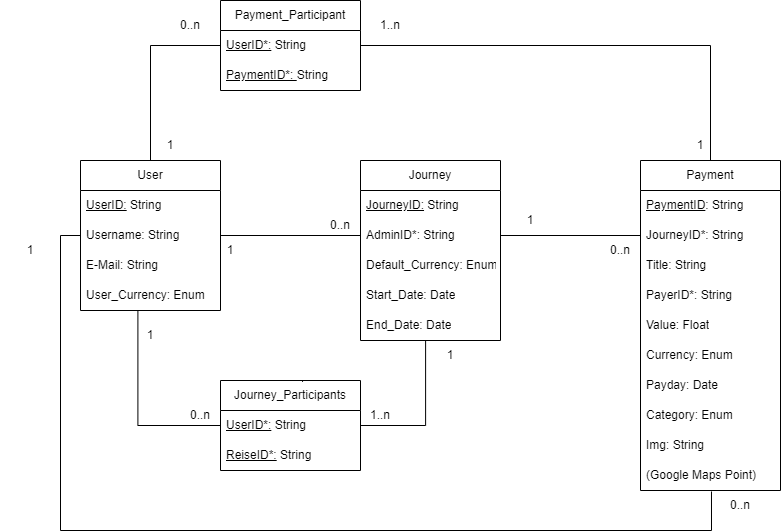

The diagram above was exported from draw.io. Its source (the exported page's mxGraphModel, read from the mxfile embedded in the PNG):
<mxGraphModel dx="2261" dy="1933" grid="1" gridSize="10" guides="1" tooltips="1" connect="1" arrows="1" fold="1" page="1" pageScale="1" pageWidth="827" pageHeight="1169" math="0" shadow="0">
  <root>
    <mxCell id="0" />
    <mxCell id="1" parent="0" />
    <mxCell id="CTSzyTjlbp3tlERuj6PK-33" style="edgeStyle=orthogonalEdgeStyle;rounded=0;orthogonalLoop=1;jettySize=auto;html=1;exitX=0.5;exitY=0;exitDx=0;exitDy=0;entryX=0;entryY=0.5;entryDx=0;entryDy=0;endArrow=none;endFill=0;" parent="1" source="MvBmRPBByy9cIsjPnQKT-1" target="CTSzyTjlbp3tlERuj6PK-20" edge="1">
      <mxGeometry relative="1" as="geometry" />
    </mxCell>
    <mxCell id="MvBmRPBByy9cIsjPnQKT-1" value="User" style="swimlane;fontStyle=0;childLayout=stackLayout;horizontal=1;startSize=30;horizontalStack=0;resizeParent=1;resizeParentMax=0;resizeLast=0;collapsible=1;marginBottom=0;whiteSpace=wrap;html=1;" parent="1" vertex="1">
      <mxGeometry x="30" y="120" width="140" height="150" as="geometry" />
    </mxCell>
    <mxCell id="MvBmRPBByy9cIsjPnQKT-2" value="&lt;u&gt;UserID:&lt;/u&gt;&amp;nbsp;String" style="text;strokeColor=none;fillColor=none;align=left;verticalAlign=middle;spacingLeft=4;spacingRight=4;overflow=hidden;points=[[0,0.5],[1,0.5]];portConstraint=eastwest;rotatable=0;whiteSpace=wrap;html=1;" parent="MvBmRPBByy9cIsjPnQKT-1" vertex="1">
      <mxGeometry y="30" width="140" height="30" as="geometry" />
    </mxCell>
    <mxCell id="MvBmRPBByy9cIsjPnQKT-3" value="Username: String" style="text;strokeColor=none;fillColor=none;align=left;verticalAlign=middle;spacingLeft=4;spacingRight=4;overflow=hidden;points=[[0,0.5],[1,0.5]];portConstraint=eastwest;rotatable=0;whiteSpace=wrap;html=1;" parent="MvBmRPBByy9cIsjPnQKT-1" vertex="1">
      <mxGeometry y="60" width="140" height="30" as="geometry" />
    </mxCell>
    <mxCell id="MvBmRPBByy9cIsjPnQKT-4" value="E-Mail: String" style="text;strokeColor=none;fillColor=none;align=left;verticalAlign=middle;spacingLeft=4;spacingRight=4;overflow=hidden;points=[[0,0.5],[1,0.5]];portConstraint=eastwest;rotatable=0;whiteSpace=wrap;html=1;" parent="MvBmRPBByy9cIsjPnQKT-1" vertex="1">
      <mxGeometry y="90" width="140" height="30" as="geometry" />
    </mxCell>
    <mxCell id="MvBmRPBByy9cIsjPnQKT-6" value="User_Currency: Enum" style="text;strokeColor=none;fillColor=none;align=left;verticalAlign=middle;spacingLeft=4;spacingRight=4;overflow=hidden;points=[[0,0.5],[1,0.5]];portConstraint=eastwest;rotatable=0;whiteSpace=wrap;html=1;" parent="MvBmRPBByy9cIsjPnQKT-1" vertex="1">
      <mxGeometry y="120" width="140" height="30" as="geometry" />
    </mxCell>
    <mxCell id="MvBmRPBByy9cIsjPnQKT-7" value="Journey" style="swimlane;fontStyle=0;childLayout=stackLayout;horizontal=1;startSize=30;horizontalStack=0;resizeParent=1;resizeParentMax=0;resizeLast=0;collapsible=1;marginBottom=0;whiteSpace=wrap;html=1;" parent="1" vertex="1">
      <mxGeometry x="310" y="120" width="140" height="180" as="geometry" />
    </mxCell>
    <mxCell id="MvBmRPBByy9cIsjPnQKT-8" value="&lt;u&gt;JourneyID:&lt;/u&gt;&amp;nbsp;String" style="text;strokeColor=none;fillColor=none;align=left;verticalAlign=middle;spacingLeft=4;spacingRight=4;overflow=hidden;points=[[0,0.5],[1,0.5]];portConstraint=eastwest;rotatable=0;whiteSpace=wrap;html=1;" parent="MvBmRPBByy9cIsjPnQKT-7" vertex="1">
      <mxGeometry y="30" width="140" height="30" as="geometry" />
    </mxCell>
    <mxCell id="CTSzyTjlbp3tlERuj6PK-3" value="AdminID*:&amp;nbsp;String" style="text;strokeColor=none;fillColor=none;align=left;verticalAlign=middle;spacingLeft=4;spacingRight=4;overflow=hidden;points=[[0,0.5],[1,0.5]];portConstraint=eastwest;rotatable=0;whiteSpace=wrap;html=1;" parent="MvBmRPBByy9cIsjPnQKT-7" vertex="1">
      <mxGeometry y="60" width="140" height="30" as="geometry" />
    </mxCell>
    <mxCell id="CTSzyTjlbp3tlERuj6PK-4" value="Default_Currency:&amp;nbsp;Enum" style="text;strokeColor=none;fillColor=none;align=left;verticalAlign=middle;spacingLeft=4;spacingRight=4;overflow=hidden;points=[[0,0.5],[1,0.5]];portConstraint=eastwest;rotatable=0;whiteSpace=wrap;html=1;" parent="MvBmRPBByy9cIsjPnQKT-7" vertex="1">
      <mxGeometry y="90" width="140" height="30" as="geometry" />
    </mxCell>
    <mxCell id="CTSzyTjlbp3tlERuj6PK-5" value="Start_Date: Date&lt;span style=&quot;color: rgba(0, 0, 0, 0); font-family: monospace; font-size: 0px;&quot;&gt;%3CmxGraphModel%3E%3Croot%3E%3CmxCell%20id%3D%220%22%2F%3E%3CmxCell%20id%3D%221%22%20parent%3D%220%22%2F%3E%3CmxCell%20id%3D%222%22%20value%3D%22%26lt%3Bu%26gt%3BStandartw%C3%A4hrung%3A%26lt%3B%2Fu%26gt%3B%26amp%3Bnbsp%3BEnum%22%20style%3D%22text%3BstrokeColor%3Dnone%3BfillColor%3Dnone%3Balign%3Dleft%3BverticalAlign%3Dmiddle%3BspacingLeft%3D4%3BspacingRight%3D4%3Boverflow%3Dhidden%3Bpoints%3D%5B%5B0%2C0.5%5D%2C%5B1%2C0.5%5D%5D%3BportConstraint%3Deastwest%3Brotatable%3D0%3BwhiteSpace%3Dwrap%3Bhtml%3D1%3B%22%20vertex%3D%221%22%20parent%3D%221%22%3E%3CmxGeometry%20x%3D%22274%22%20y%3D%22300%22%20width%3D%22140%22%20height%3D%2230%22%20as%3D%22geometry%22%2F%3E%3C%2FmxCell%3E%3C%2Froot%3E%3C%2FmxGraphModel%3E&lt;/span&gt;" style="text;strokeColor=none;fillColor=none;align=left;verticalAlign=middle;spacingLeft=4;spacingRight=4;overflow=hidden;points=[[0,0.5],[1,0.5]];portConstraint=eastwest;rotatable=0;whiteSpace=wrap;html=1;" parent="MvBmRPBByy9cIsjPnQKT-7" vertex="1">
      <mxGeometry y="120" width="140" height="30" as="geometry" />
    </mxCell>
    <mxCell id="CTSzyTjlbp3tlERuj6PK-6" value="End_Date: Date" style="text;strokeColor=none;fillColor=none;align=left;verticalAlign=middle;spacingLeft=4;spacingRight=4;overflow=hidden;points=[[0,0.5],[1,0.5]];portConstraint=eastwest;rotatable=0;whiteSpace=wrap;html=1;" parent="MvBmRPBByy9cIsjPnQKT-7" vertex="1">
      <mxGeometry y="150" width="140" height="30" as="geometry" />
    </mxCell>
    <mxCell id="CTSzyTjlbp3tlERuj6PK-7" value="Journey_Participants" style="swimlane;fontStyle=0;childLayout=stackLayout;horizontal=1;startSize=30;horizontalStack=0;resizeParent=1;resizeParentMax=0;resizeLast=0;collapsible=1;marginBottom=0;whiteSpace=wrap;html=1;" parent="1" vertex="1">
      <mxGeometry x="170" y="340" width="140" height="90" as="geometry" />
    </mxCell>
    <mxCell id="CTSzyTjlbp3tlERuj6PK-8" value="&lt;u&gt;UserID*:&lt;/u&gt;&amp;nbsp;String" style="text;strokeColor=none;fillColor=none;align=left;verticalAlign=middle;spacingLeft=4;spacingRight=4;overflow=hidden;points=[[0,0.5],[1,0.5]];portConstraint=eastwest;rotatable=0;whiteSpace=wrap;html=1;" parent="CTSzyTjlbp3tlERuj6PK-7" vertex="1">
      <mxGeometry y="30" width="140" height="30" as="geometry" />
    </mxCell>
    <mxCell id="CTSzyTjlbp3tlERuj6PK-9" value="&lt;u&gt;ReiseID*:&lt;/u&gt;&amp;nbsp;String" style="text;strokeColor=none;fillColor=none;align=left;verticalAlign=middle;spacingLeft=4;spacingRight=4;overflow=hidden;points=[[0,0.5],[1,0.5]];portConstraint=eastwest;rotatable=0;whiteSpace=wrap;html=1;" parent="CTSzyTjlbp3tlERuj6PK-7" vertex="1">
      <mxGeometry y="60" width="140" height="30" as="geometry" />
    </mxCell>
    <mxCell id="CTSzyTjlbp3tlERuj6PK-11" value="Payment" style="swimlane;fontStyle=0;childLayout=stackLayout;horizontal=1;startSize=30;horizontalStack=0;resizeParent=1;resizeParentMax=0;resizeLast=0;collapsible=1;marginBottom=0;whiteSpace=wrap;html=1;" parent="1" vertex="1">
      <mxGeometry x="590" y="120" width="140" height="330" as="geometry" />
    </mxCell>
    <mxCell id="CTSzyTjlbp3tlERuj6PK-24" value="&lt;u&gt;PaymentID&lt;/u&gt;: String" style="text;strokeColor=none;fillColor=none;align=left;verticalAlign=middle;spacingLeft=4;spacingRight=4;overflow=hidden;points=[[0,0.5],[1,0.5]];portConstraint=eastwest;rotatable=0;whiteSpace=wrap;html=1;" parent="CTSzyTjlbp3tlERuj6PK-11" vertex="1">
      <mxGeometry y="30" width="140" height="30" as="geometry" />
    </mxCell>
    <mxCell id="CTSzyTjlbp3tlERuj6PK-12" value="JourneyID*: String" style="text;strokeColor=none;fillColor=none;align=left;verticalAlign=middle;spacingLeft=4;spacingRight=4;overflow=hidden;points=[[0,0.5],[1,0.5]];portConstraint=eastwest;rotatable=0;whiteSpace=wrap;html=1;" parent="CTSzyTjlbp3tlERuj6PK-11" vertex="1">
      <mxGeometry y="60" width="140" height="30" as="geometry" />
    </mxCell>
    <mxCell id="CTSzyTjlbp3tlERuj6PK-13" value="Title: String" style="text;strokeColor=none;fillColor=none;align=left;verticalAlign=middle;spacingLeft=4;spacingRight=4;overflow=hidden;points=[[0,0.5],[1,0.5]];portConstraint=eastwest;rotatable=0;whiteSpace=wrap;html=1;" parent="CTSzyTjlbp3tlERuj6PK-11" vertex="1">
      <mxGeometry y="90" width="140" height="30" as="geometry" />
    </mxCell>
    <mxCell id="CTSzyTjlbp3tlERuj6PK-14" value="PayerID*: String" style="text;strokeColor=none;fillColor=none;align=left;verticalAlign=middle;spacingLeft=4;spacingRight=4;overflow=hidden;points=[[0,0.5],[1,0.5]];portConstraint=eastwest;rotatable=0;whiteSpace=wrap;html=1;" parent="CTSzyTjlbp3tlERuj6PK-11" vertex="1">
      <mxGeometry y="120" width="140" height="30" as="geometry" />
    </mxCell>
    <mxCell id="CTSzyTjlbp3tlERuj6PK-55" value="Value: Float" style="text;strokeColor=none;fillColor=none;align=left;verticalAlign=middle;spacingLeft=4;spacingRight=4;overflow=hidden;points=[[0,0.5],[1,0.5]];portConstraint=eastwest;rotatable=0;whiteSpace=wrap;html=1;" parent="CTSzyTjlbp3tlERuj6PK-11" vertex="1">
      <mxGeometry y="150" width="140" height="30" as="geometry" />
    </mxCell>
    <mxCell id="CTSzyTjlbp3tlERuj6PK-56" value="Currency: Enum" style="text;strokeColor=none;fillColor=none;align=left;verticalAlign=middle;spacingLeft=4;spacingRight=4;overflow=hidden;points=[[0,0.5],[1,0.5]];portConstraint=eastwest;rotatable=0;whiteSpace=wrap;html=1;" parent="CTSzyTjlbp3tlERuj6PK-11" vertex="1">
      <mxGeometry y="180" width="140" height="30" as="geometry" />
    </mxCell>
    <mxCell id="CTSzyTjlbp3tlERuj6PK-15" value="Payday: Date&lt;span style=&quot;color: rgba(0, 0, 0, 0); font-family: monospace; font-size: 0px;&quot;&gt;%3CmxGraphModel%3E%3Croot%3E%3CmxCell%20id%3D%220%22%2F%3E%3CmxCell%20id%3D%221%22%20parent%3D%220%22%2F%3E%3CmxCell%20id%3D%222%22%20value%3D%22PayerID*%3A%20String%22%20style%3D%22text%3BstrokeColor%3Dnone%3BfillColor%3Dnone%3Balign%3Dleft%3BverticalAlign%3Dmiddle%3BspacingLeft%3D4%3BspacingRight%3D4%3Boverflow%3Dhidden%3Bpoints%3D%5B%5B0%2C0.5%5D%2C%5B1%2C0.5%5D%5D%3BportConstraint%3Deastwest%3Brotatable%3D0%3BwhiteSpace%3Dwrap%3Bhtml%3D1%3B%22%20vertex%3D%221%22%20parent%3D%221%22%3E%3CmxGeometry%20x%3D%2280%22%20y%3D%22600%22%20width%3D%22140%22%20height%3D%2230%22%20as%3D%22geometry%22%2F%3E%3C%2FmxCell%3E%3C%2Froot%3E%3C%2FmxGraphModel%3E&lt;/span&gt;" style="text;strokeColor=none;fillColor=none;align=left;verticalAlign=middle;spacingLeft=4;spacingRight=4;overflow=hidden;points=[[0,0.5],[1,0.5]];portConstraint=eastwest;rotatable=0;whiteSpace=wrap;html=1;" parent="CTSzyTjlbp3tlERuj6PK-11" vertex="1">
      <mxGeometry y="210" width="140" height="30" as="geometry" />
    </mxCell>
    <mxCell id="CTSzyTjlbp3tlERuj6PK-16" value="Category: Enum" style="text;strokeColor=none;fillColor=none;align=left;verticalAlign=middle;spacingLeft=4;spacingRight=4;overflow=hidden;points=[[0,0.5],[1,0.5]];portConstraint=eastwest;rotatable=0;whiteSpace=wrap;html=1;" parent="CTSzyTjlbp3tlERuj6PK-11" vertex="1">
      <mxGeometry y="240" width="140" height="30" as="geometry" />
    </mxCell>
    <mxCell id="CTSzyTjlbp3tlERuj6PK-17" value="Img: String" style="text;strokeColor=none;fillColor=none;align=left;verticalAlign=middle;spacingLeft=4;spacingRight=4;overflow=hidden;points=[[0,0.5],[1,0.5]];portConstraint=eastwest;rotatable=0;whiteSpace=wrap;html=1;" parent="CTSzyTjlbp3tlERuj6PK-11" vertex="1">
      <mxGeometry y="270" width="140" height="30" as="geometry" />
    </mxCell>
    <mxCell id="CTSzyTjlbp3tlERuj6PK-18" value="(Google Maps Point)" style="text;strokeColor=none;fillColor=none;align=left;verticalAlign=middle;spacingLeft=4;spacingRight=4;overflow=hidden;points=[[0,0.5],[1,0.5]];portConstraint=eastwest;rotatable=0;whiteSpace=wrap;html=1;" parent="CTSzyTjlbp3tlERuj6PK-11" vertex="1">
      <mxGeometry y="300" width="140" height="30" as="geometry" />
    </mxCell>
    <mxCell id="CTSzyTjlbp3tlERuj6PK-19" value="Payment_Participant" style="swimlane;fontStyle=0;childLayout=stackLayout;horizontal=1;startSize=30;horizontalStack=0;resizeParent=1;resizeParentMax=0;resizeLast=0;collapsible=1;marginBottom=0;whiteSpace=wrap;html=1;" parent="1" vertex="1">
      <mxGeometry x="170" y="-40" width="140" height="90" as="geometry" />
    </mxCell>
    <mxCell id="CTSzyTjlbp3tlERuj6PK-20" value="&lt;u&gt;UserID*:&lt;/u&gt;&amp;nbsp;String" style="text;strokeColor=none;fillColor=none;align=left;verticalAlign=middle;spacingLeft=4;spacingRight=4;overflow=hidden;points=[[0,0.5],[1,0.5]];portConstraint=eastwest;rotatable=0;whiteSpace=wrap;html=1;" parent="CTSzyTjlbp3tlERuj6PK-19" vertex="1">
      <mxGeometry y="30" width="140" height="30" as="geometry" />
    </mxCell>
    <mxCell id="CTSzyTjlbp3tlERuj6PK-21" value="&lt;u&gt;PaymentID*: &lt;/u&gt;String" style="text;strokeColor=none;fillColor=none;align=left;verticalAlign=middle;spacingLeft=4;spacingRight=4;overflow=hidden;points=[[0,0.5],[1,0.5]];portConstraint=eastwest;rotatable=0;whiteSpace=wrap;html=1;" parent="CTSzyTjlbp3tlERuj6PK-19" vertex="1">
      <mxGeometry y="60" width="140" height="30" as="geometry" />
    </mxCell>
    <mxCell id="CTSzyTjlbp3tlERuj6PK-29" style="edgeStyle=orthogonalEdgeStyle;rounded=0;orthogonalLoop=1;jettySize=auto;html=1;exitX=1;exitY=0.5;exitDx=0;exitDy=0;entryX=0;entryY=0.5;entryDx=0;entryDy=0;endArrow=none;endFill=0;" parent="1" source="MvBmRPBByy9cIsjPnQKT-3" target="CTSzyTjlbp3tlERuj6PK-3" edge="1">
      <mxGeometry relative="1" as="geometry" />
    </mxCell>
    <mxCell id="CTSzyTjlbp3tlERuj6PK-30" style="edgeStyle=orthogonalEdgeStyle;rounded=0;orthogonalLoop=1;jettySize=auto;html=1;exitX=1;exitY=0.5;exitDx=0;exitDy=0;entryX=0.465;entryY=0.987;entryDx=0;entryDy=0;entryPerimeter=0;endArrow=none;endFill=0;" parent="1" source="CTSzyTjlbp3tlERuj6PK-8" target="CTSzyTjlbp3tlERuj6PK-6" edge="1">
      <mxGeometry relative="1" as="geometry" />
    </mxCell>
    <mxCell id="CTSzyTjlbp3tlERuj6PK-31" style="edgeStyle=orthogonalEdgeStyle;rounded=0;orthogonalLoop=1;jettySize=auto;html=1;exitX=0;exitY=0.5;exitDx=0;exitDy=0;entryX=0.41;entryY=1.013;entryDx=0;entryDy=0;entryPerimeter=0;endArrow=none;endFill=0;" parent="1" source="CTSzyTjlbp3tlERuj6PK-8" target="MvBmRPBByy9cIsjPnQKT-6" edge="1">
      <mxGeometry relative="1" as="geometry" />
    </mxCell>
    <mxCell id="CTSzyTjlbp3tlERuj6PK-32" style="edgeStyle=orthogonalEdgeStyle;rounded=0;orthogonalLoop=1;jettySize=auto;html=1;exitX=0.75;exitY=0;exitDx=0;exitDy=0;entryX=0.586;entryY=0.015;entryDx=0;entryDy=0;entryPerimeter=0;endArrow=none;endFill=0;" parent="1" source="CTSzyTjlbp3tlERuj6PK-7" target="CTSzyTjlbp3tlERuj6PK-7" edge="1">
      <mxGeometry relative="1" as="geometry" />
    </mxCell>
    <mxCell id="CTSzyTjlbp3tlERuj6PK-34" style="edgeStyle=orthogonalEdgeStyle;rounded=0;orthogonalLoop=1;jettySize=auto;html=1;exitX=1;exitY=0.5;exitDx=0;exitDy=0;entryX=0.5;entryY=0;entryDx=0;entryDy=0;endArrow=none;endFill=0;" parent="1" source="CTSzyTjlbp3tlERuj6PK-20" target="CTSzyTjlbp3tlERuj6PK-11" edge="1">
      <mxGeometry relative="1" as="geometry" />
    </mxCell>
    <mxCell id="CTSzyTjlbp3tlERuj6PK-35" style="edgeStyle=orthogonalEdgeStyle;rounded=0;orthogonalLoop=1;jettySize=auto;html=1;exitX=1;exitY=0.5;exitDx=0;exitDy=0;entryX=0;entryY=0.5;entryDx=0;entryDy=0;endArrow=none;endFill=0;" parent="1" source="CTSzyTjlbp3tlERuj6PK-3" target="CTSzyTjlbp3tlERuj6PK-12" edge="1">
      <mxGeometry relative="1" as="geometry" />
    </mxCell>
    <mxCell id="CTSzyTjlbp3tlERuj6PK-36" value="0..n" style="text;html=1;strokeColor=none;fillColor=none;align=center;verticalAlign=middle;whiteSpace=wrap;rounded=0;" parent="1" vertex="1">
      <mxGeometry x="260" y="170" width="60" height="30" as="geometry" />
    </mxCell>
    <mxCell id="CTSzyTjlbp3tlERuj6PK-37" value="1" style="text;html=1;strokeColor=none;fillColor=none;align=center;verticalAlign=middle;whiteSpace=wrap;rounded=0;" parent="1" vertex="1">
      <mxGeometry x="150" y="195" width="60" height="30" as="geometry" />
    </mxCell>
    <mxCell id="CTSzyTjlbp3tlERuj6PK-39" value="1" style="text;html=1;strokeColor=none;fillColor=none;align=center;verticalAlign=middle;whiteSpace=wrap;rounded=0;" parent="1" vertex="1">
      <mxGeometry x="70" y="280" width="60" height="30" as="geometry" />
    </mxCell>
    <mxCell id="CTSzyTjlbp3tlERuj6PK-40" value="0..n" style="text;html=1;strokeColor=none;fillColor=none;align=center;verticalAlign=middle;whiteSpace=wrap;rounded=0;" parent="1" vertex="1">
      <mxGeometry x="120" y="360" width="60" height="30" as="geometry" />
    </mxCell>
    <mxCell id="CTSzyTjlbp3tlERuj6PK-41" value="1..n" style="text;html=1;strokeColor=none;fillColor=none;align=center;verticalAlign=middle;whiteSpace=wrap;rounded=0;" parent="1" vertex="1">
      <mxGeometry x="300" y="360" width="60" height="30" as="geometry" />
    </mxCell>
    <mxCell id="CTSzyTjlbp3tlERuj6PK-42" value="1" style="text;html=1;strokeColor=none;fillColor=none;align=center;verticalAlign=middle;whiteSpace=wrap;rounded=0;" parent="1" vertex="1">
      <mxGeometry x="370" y="300" width="60" height="30" as="geometry" />
    </mxCell>
    <mxCell id="CTSzyTjlbp3tlERuj6PK-43" value="1" style="text;html=1;strokeColor=none;fillColor=none;align=center;verticalAlign=middle;whiteSpace=wrap;rounded=0;" parent="1" vertex="1">
      <mxGeometry x="450" y="165" width="60" height="30" as="geometry" />
    </mxCell>
    <mxCell id="CTSzyTjlbp3tlERuj6PK-44" value="0..n" style="text;html=1;strokeColor=none;fillColor=none;align=center;verticalAlign=middle;whiteSpace=wrap;rounded=0;" parent="1" vertex="1">
      <mxGeometry x="540" y="195" width="60" height="30" as="geometry" />
    </mxCell>
    <mxCell id="CTSzyTjlbp3tlERuj6PK-45" value="1..n" style="text;html=1;strokeColor=none;fillColor=none;align=center;verticalAlign=middle;whiteSpace=wrap;rounded=0;" parent="1" vertex="1">
      <mxGeometry x="310" y="-30" width="60" height="30" as="geometry" />
    </mxCell>
    <mxCell id="CTSzyTjlbp3tlERuj6PK-46" value="1" style="text;html=1;strokeColor=none;fillColor=none;align=center;verticalAlign=middle;whiteSpace=wrap;rounded=0;" parent="1" vertex="1">
      <mxGeometry x="620" y="90" width="60" height="30" as="geometry" />
    </mxCell>
    <mxCell id="CTSzyTjlbp3tlERuj6PK-47" value="0..n" style="text;html=1;strokeColor=none;fillColor=none;align=center;verticalAlign=middle;whiteSpace=wrap;rounded=0;" parent="1" vertex="1">
      <mxGeometry x="110" y="-30" width="60" height="30" as="geometry" />
    </mxCell>
    <mxCell id="CTSzyTjlbp3tlERuj6PK-48" value="1" style="text;html=1;strokeColor=none;fillColor=none;align=center;verticalAlign=middle;whiteSpace=wrap;rounded=0;" parent="1" vertex="1">
      <mxGeometry x="90" y="90" width="60" height="30" as="geometry" />
    </mxCell>
    <mxCell id="r_NlPZDvvYrdrHm44mRX-1" style="edgeStyle=orthogonalEdgeStyle;rounded=0;orthogonalLoop=1;jettySize=auto;html=1;exitX=0;exitY=0.5;exitDx=0;exitDy=0;entryX=0.507;entryY=1.033;entryDx=0;entryDy=0;entryPerimeter=0;endArrow=none;endFill=0;" parent="1" source="MvBmRPBByy9cIsjPnQKT-3" target="CTSzyTjlbp3tlERuj6PK-18" edge="1">
      <mxGeometry relative="1" as="geometry">
        <Array as="points">
          <mxPoint x="10" y="195" />
          <mxPoint x="10" y="490" />
          <mxPoint x="661" y="490" />
        </Array>
      </mxGeometry>
    </mxCell>
    <mxCell id="r_NlPZDvvYrdrHm44mRX-2" value="0..n" style="text;html=1;strokeColor=none;fillColor=none;align=center;verticalAlign=middle;whiteSpace=wrap;rounded=0;" parent="1" vertex="1">
      <mxGeometry x="660" y="450" width="60" height="30" as="geometry" />
    </mxCell>
    <mxCell id="r_NlPZDvvYrdrHm44mRX-3" value="1" style="text;html=1;strokeColor=none;fillColor=none;align=center;verticalAlign=middle;whiteSpace=wrap;rounded=0;" parent="1" vertex="1">
      <mxGeometry x="-50" y="195" width="60" height="30" as="geometry" />
    </mxCell>
  </root>
</mxGraphModel>